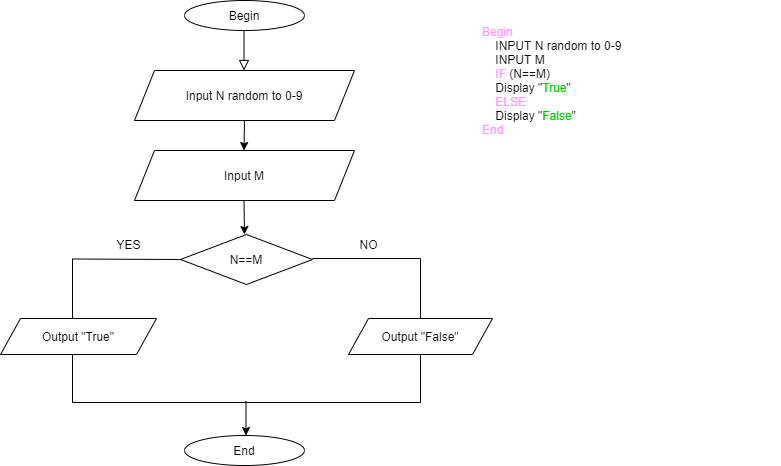

The diagram above was exported from draw.io. Its source (the exported page's mxGraphModel, read from the mxfile embedded in the PNG):
<mxGraphModel dx="1679" dy="494" grid="1" gridSize="12" guides="1" tooltips="1" connect="1" arrows="1" fold="1" page="1" pageScale="1" pageWidth="827" pageHeight="1169" math="0" shadow="0">
  <root>
    <mxCell id="WIyWlLk6GJQsqaUBKTNV-0" />
    <mxCell id="WIyWlLk6GJQsqaUBKTNV-1" parent="WIyWlLk6GJQsqaUBKTNV-0" />
    <mxCell id="WIyWlLk6GJQsqaUBKTNV-2" value="" style="rounded=0;html=1;jettySize=auto;orthogonalLoop=1;fontSize=11;endArrow=block;endFill=0;endSize=8;strokeWidth=1;shadow=0;labelBackgroundColor=none;edgeStyle=orthogonalEdgeStyle;exitX=0.496;exitY=1;exitDx=0;exitDy=0;exitPerimeter=0;" parent="WIyWlLk6GJQsqaUBKTNV-1" source="0plapeY7Zsi5OjxJ7AHI-0" edge="1">
      <mxGeometry relative="1" as="geometry">
        <mxPoint x="220" y="190" as="sourcePoint" />
        <mxPoint x="219.5" y="220" as="targetPoint" />
      </mxGeometry>
    </mxCell>
    <mxCell id="0plapeY7Zsi5OjxJ7AHI-0" value="Begin" style="ellipse;whiteSpace=wrap;html=1;" parent="WIyWlLk6GJQsqaUBKTNV-1" vertex="1">
      <mxGeometry x="160" y="150" width="120" height="30" as="geometry" />
    </mxCell>
    <mxCell id="0plapeY7Zsi5OjxJ7AHI-1" value="Input N random to 0-9" style="shape=parallelogram;perimeter=parallelogramPerimeter;whiteSpace=wrap;html=1;fixedSize=1;" parent="WIyWlLk6GJQsqaUBKTNV-1" vertex="1">
      <mxGeometry x="110" y="220" width="220" height="50" as="geometry" />
    </mxCell>
    <mxCell id="0plapeY7Zsi5OjxJ7AHI-4" value="" style="endArrow=classic;html=1;" parent="WIyWlLk6GJQsqaUBKTNV-1" edge="1">
      <mxGeometry width="50" height="50" relative="1" as="geometry">
        <mxPoint x="220" y="270" as="sourcePoint" />
        <mxPoint x="219.5" y="300" as="targetPoint" />
      </mxGeometry>
    </mxCell>
    <mxCell id="0plapeY7Zsi5OjxJ7AHI-6" value="" style="endArrow=classic;html=1;" parent="WIyWlLk6GJQsqaUBKTNV-1" edge="1">
      <mxGeometry width="50" height="50" relative="1" as="geometry">
        <mxPoint x="219.5" y="350" as="sourcePoint" />
        <mxPoint x="220" y="384" as="targetPoint" />
      </mxGeometry>
    </mxCell>
    <mxCell id="0plapeY7Zsi5OjxJ7AHI-8" value="Input M" style="shape=parallelogram;perimeter=parallelogramPerimeter;whiteSpace=wrap;html=1;fixedSize=1;" parent="WIyWlLk6GJQsqaUBKTNV-1" vertex="1">
      <mxGeometry x="110" y="300" width="220" height="50" as="geometry" />
    </mxCell>
    <mxCell id="0plapeY7Zsi5OjxJ7AHI-15" value="End" style="ellipse;whiteSpace=wrap;html=1;" parent="WIyWlLk6GJQsqaUBKTNV-1" vertex="1">
      <mxGeometry x="160" y="585" width="120" height="30" as="geometry" />
    </mxCell>
    <mxCell id="70w3wWuzAve0tPrSaw1P-0" value="&lt;font color=&quot;#ff99ff&quot;&gt;Begin&lt;/font&gt;&lt;br&gt;&amp;nbsp; &amp;nbsp; INPUT N random to 0-9&lt;br&gt;&amp;nbsp; &amp;nbsp; INPUT M&lt;br&gt;&amp;nbsp; &amp;nbsp; &lt;font color=&quot;#ff99ff&quot;&gt;IF&lt;/font&gt; (N==M)&lt;br&gt;&amp;nbsp; &amp;nbsp; Display &quot;&lt;font color=&quot;#00cc00&quot;&gt;True&lt;/font&gt;&quot;&lt;br&gt;&amp;nbsp; &amp;nbsp; &lt;font color=&quot;#ff99ff&quot;&gt;ELSE&lt;/font&gt;&lt;br&gt;&amp;nbsp; &amp;nbsp; Display &quot;&lt;font color=&quot;#00cc00&quot;&gt;False&lt;/font&gt;&quot;&lt;br&gt;&lt;font color=&quot;#ff99ff&quot;&gt;End&lt;/font&gt;" style="text;html=1;strokeColor=none;fillColor=none;align=left;verticalAlign=middle;whiteSpace=wrap;rounded=0;" parent="WIyWlLk6GJQsqaUBKTNV-1" vertex="1">
      <mxGeometry x="456" y="150" width="300" height="160" as="geometry" />
    </mxCell>
    <mxCell id="70w3wWuzAve0tPrSaw1P-2" value="N==M" style="rhombus;whiteSpace=wrap;html=1;align=center;" parent="WIyWlLk6GJQsqaUBKTNV-1" vertex="1">
      <mxGeometry x="156" y="384" width="132" height="50" as="geometry" />
    </mxCell>
    <mxCell id="70w3wWuzAve0tPrSaw1P-6" value="" style="endArrow=none;html=1;verticalAlign=bottom;" parent="WIyWlLk6GJQsqaUBKTNV-1" edge="1">
      <mxGeometry width="50" height="50" relative="1" as="geometry">
        <mxPoint x="288" y="408" as="sourcePoint" />
        <mxPoint x="396" y="408" as="targetPoint" />
      </mxGeometry>
    </mxCell>
    <mxCell id="70w3wWuzAve0tPrSaw1P-8" value="" style="endArrow=none;html=1;" parent="WIyWlLk6GJQsqaUBKTNV-1" edge="1">
      <mxGeometry width="50" height="50" relative="1" as="geometry">
        <mxPoint x="156" y="409" as="sourcePoint" />
        <mxPoint x="48" y="408.5" as="targetPoint" />
      </mxGeometry>
    </mxCell>
    <mxCell id="70w3wWuzAve0tPrSaw1P-10" value="" style="endArrow=none;html=1;" parent="WIyWlLk6GJQsqaUBKTNV-1" edge="1">
      <mxGeometry width="50" height="50" relative="1" as="geometry">
        <mxPoint x="48" y="552" as="sourcePoint" />
        <mxPoint x="48" y="408" as="targetPoint" />
      </mxGeometry>
    </mxCell>
    <mxCell id="70w3wWuzAve0tPrSaw1P-11" value="" style="endArrow=none;html=1;verticalAlign=bottom;startArrow=none;" parent="WIyWlLk6GJQsqaUBKTNV-1" source="70w3wWuzAve0tPrSaw1P-15" edge="1">
      <mxGeometry width="50" height="50" relative="1" as="geometry">
        <mxPoint x="396" y="552" as="sourcePoint" />
        <mxPoint x="396" y="408" as="targetPoint" />
      </mxGeometry>
    </mxCell>
    <mxCell id="70w3wWuzAve0tPrSaw1P-12" value="" style="endArrow=none;html=1;verticalAlign=bottom;" parent="WIyWlLk6GJQsqaUBKTNV-1" edge="1">
      <mxGeometry width="50" height="50" relative="1" as="geometry">
        <mxPoint x="48" y="552" as="sourcePoint" />
        <mxPoint x="396" y="552" as="targetPoint" />
      </mxGeometry>
    </mxCell>
    <mxCell id="70w3wWuzAve0tPrSaw1P-14" value="" style="endArrow=classic;html=1;verticalAlign=bottom;" parent="WIyWlLk6GJQsqaUBKTNV-1" edge="1">
      <mxGeometry width="50" height="50" relative="1" as="geometry">
        <mxPoint x="221.5" y="551" as="sourcePoint" />
        <mxPoint x="221.5" y="585" as="targetPoint" />
      </mxGeometry>
    </mxCell>
    <mxCell id="70w3wWuzAve0tPrSaw1P-15" value="Output &quot;False&quot;" style="shape=parallelogram;perimeter=parallelogramPerimeter;whiteSpace=wrap;html=1;fixedSize=1;align=center;" parent="WIyWlLk6GJQsqaUBKTNV-1" vertex="1">
      <mxGeometry x="324" y="468" width="144" height="36" as="geometry" />
    </mxCell>
    <mxCell id="70w3wWuzAve0tPrSaw1P-16" value="" style="endArrow=none;html=1;verticalAlign=bottom;" parent="WIyWlLk6GJQsqaUBKTNV-1" target="70w3wWuzAve0tPrSaw1P-15" edge="1">
      <mxGeometry width="50" height="50" relative="1" as="geometry">
        <mxPoint x="396" y="552" as="sourcePoint" />
        <mxPoint x="396" y="408" as="targetPoint" />
      </mxGeometry>
    </mxCell>
    <mxCell id="70w3wWuzAve0tPrSaw1P-17" value="Output &quot;True&quot;" style="shape=parallelogram;perimeter=parallelogramPerimeter;whiteSpace=wrap;html=1;fixedSize=1;align=center;" parent="WIyWlLk6GJQsqaUBKTNV-1" vertex="1">
      <mxGeometry x="-24" y="468" width="156" height="36" as="geometry" />
    </mxCell>
    <mxCell id="70w3wWuzAve0tPrSaw1P-18" value="NO" style="text;html=1;align=center;verticalAlign=middle;resizable=0;points=[];autosize=1;strokeColor=none;" parent="WIyWlLk6GJQsqaUBKTNV-1" vertex="1">
      <mxGeometry x="326" y="382" width="36" height="24" as="geometry" />
    </mxCell>
    <mxCell id="70w3wWuzAve0tPrSaw1P-19" value="&lt;div style=&quot;text-align: left&quot;&gt;&lt;span style=&quot;white-space: pre&quot;&gt;&#09;&lt;/span&gt;&lt;span&gt;YES&lt;/span&gt;&lt;span style=&quot;white-space: pre&quot;&gt;&#09;&lt;/span&gt;&lt;/div&gt;" style="text;html=1;align=center;verticalAlign=middle;resizable=0;points=[];autosize=1;strokeColor=none;" parent="WIyWlLk6GJQsqaUBKTNV-1" vertex="1">
      <mxGeometry x="56" y="382" width="72" height="24" as="geometry" />
    </mxCell>
  </root>
</mxGraphModel>